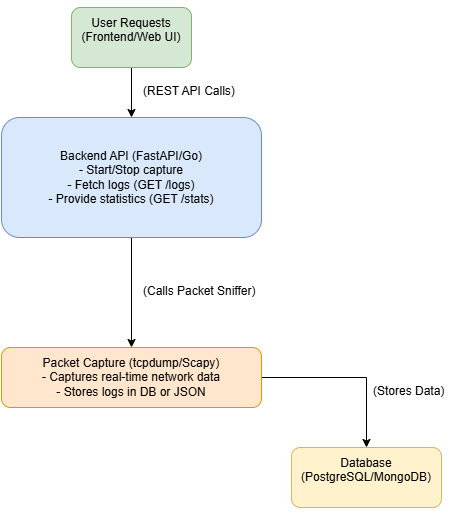

The diagram above was exported from draw.io. Its source (the exported page's mxGraphModel, read from the mxfile embedded in the PNG):
<mxGraphModel dx="1434" dy="1872" grid="1" gridSize="20" guides="1" tooltips="1" connect="1" arrows="1" fold="1" page="1" pageScale="1" pageWidth="850" pageHeight="1100" background="#ffffff" math="0" shadow="0">
  <root>
    <mxCell id="0" />
    <mxCell id="1" parent="0" />
    <mxCell id="HXzGO1ZVdf0pIiV1kSgA-2" style="edgeStyle=orthogonalEdgeStyle;rounded=0;orthogonalLoop=1;jettySize=auto;html=1;" edge="1" parent="1" source="HXzGO1ZVdf0pIiV1kSgA-1" target="HXzGO1ZVdf0pIiV1kSgA-3">
      <mxGeometry relative="1" as="geometry">
        <mxPoint x="430" y="-620" as="targetPoint" />
      </mxGeometry>
    </mxCell>
    <mxCell id="HXzGO1ZVdf0pIiV1kSgA-1" value="&#10;User Requests (Frontend/Web UI) &#10;&#10;" style="rounded=1;whiteSpace=wrap;html=1;fillColor=#d5e8d4;strokeColor=#82b366;" vertex="1" parent="1">
      <mxGeometry x="370" y="-750" width="120" height="60" as="geometry" />
    </mxCell>
    <mxCell id="HXzGO1ZVdf0pIiV1kSgA-4" style="edgeStyle=orthogonalEdgeStyle;rounded=0;orthogonalLoop=1;jettySize=auto;html=1;" edge="1" parent="1" source="HXzGO1ZVdf0pIiV1kSgA-3" target="HXzGO1ZVdf0pIiV1kSgA-5">
      <mxGeometry relative="1" as="geometry">
        <mxPoint x="430" y="-480" as="targetPoint" />
      </mxGeometry>
    </mxCell>
    <mxCell id="HXzGO1ZVdf0pIiV1kSgA-3" value="Backend API (FastAPI/Go)&#10;- Start/Stop capture&#10;- Fetch logs (GET /logs)&#10;- Provide statistics (GET /stats)" style="rounded=1;whiteSpace=wrap;html=1;fillColor=#dae8fc;strokeColor=#6c8ebf;" vertex="1" parent="1">
      <mxGeometry x="300" y="-640" width="260" height="120" as="geometry" />
    </mxCell>
    <mxCell id="HXzGO1ZVdf0pIiV1kSgA-7" style="edgeStyle=orthogonalEdgeStyle;rounded=0;orthogonalLoop=1;jettySize=auto;html=1;" edge="1" parent="1" source="HXzGO1ZVdf0pIiV1kSgA-5" target="HXzGO1ZVdf0pIiV1kSgA-8">
      <mxGeometry relative="1" as="geometry">
        <mxPoint x="570" y="-480" as="targetPoint" />
      </mxGeometry>
    </mxCell>
    <mxCell id="HXzGO1ZVdf0pIiV1kSgA-5" value="Packet Capture (tcpdump/Scapy)&#10;- Captures real-time network data&#10;- Stores logs in DB or JSON" style="rounded=1;whiteSpace=wrap;html=1;fillColor=#ffe6cc;strokeColor=#d79b00;" vertex="1" parent="1">
      <mxGeometry x="300" y="-410" width="260" height="60" as="geometry" />
    </mxCell>
    <mxCell id="HXzGO1ZVdf0pIiV1kSgA-8" value="&#10; Database (PostgreSQL/MongoDB)&#10;&#10;" style="rounded=1;whiteSpace=wrap;html=1;fillColor=#fff2cc;strokeColor=#d6b656;" vertex="1" parent="1">
      <mxGeometry x="590" y="-310" width="150" height="60" as="geometry" />
    </mxCell>
    <mxCell id="HXzGO1ZVdf0pIiV1kSgA-10" value="(REST API Calls)" style="text;whiteSpace=wrap;html=1;" vertex="1" parent="1">
      <mxGeometry x="440" y="-680" width="130" height="40" as="geometry" />
    </mxCell>
    <mxCell id="HXzGO1ZVdf0pIiV1kSgA-11" value="(Calls Packet Sniffer)" style="text;whiteSpace=wrap;html=1;" vertex="1" parent="1">
      <mxGeometry x="440" y="-480" width="150" height="40" as="geometry" />
    </mxCell>
    <mxCell id="HXzGO1ZVdf0pIiV1kSgA-12" value="(Stores Data)" style="text;whiteSpace=wrap;html=1;" vertex="1" parent="1">
      <mxGeometry x="670" y="-380" width="100" height="40" as="geometry" />
    </mxCell>
  </root>
</mxGraphModel>